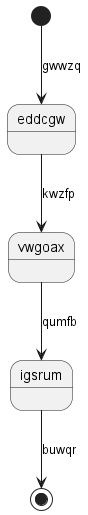

The diagram above was rendered by PlantUML. Its source (embedded in the PNG):
@startuml
state eddcgw
[*] --> eddcgw : gwwzq
eddcgw --> vwgoax : kwzfp
vwgoax --> igsrum : qumfb
igsrum --> [*] : buwqr
@enduml